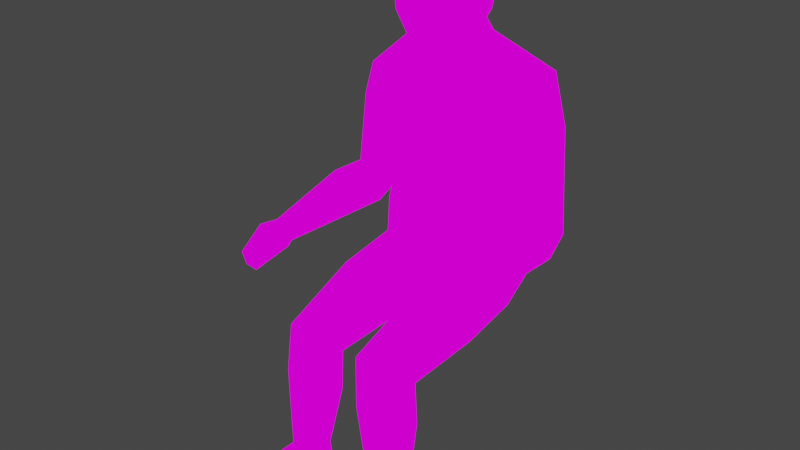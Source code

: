 # Source: ChairPerson.blend  (saved by Blender 2.91.10; exported with 4.5.12 LTS)
import bpy
from mathutils import Matrix  # noqa: F401  (used for matrix-valued properties, if any)

bpy.ops.wm.read_factory_settings(use_empty=True)
scene = bpy.context.scene
scene.name = 'Scene'

# ---- collections
col_collection = bpy.data.collections.new('Collection'); scene.collection.children.link(col_collection)

# ---- images (referenced by path relative to the original .blend; pixels are not part of the script)
import os
ASSET_DIR = os.environ.get("B2B_ASSET_DIR", "")  # directory of the original .blend (textures are referenced by path, not embedded)
HERE = os.path.dirname(os.path.abspath(__file__))  # packed textures are extracted next to this script under _unpacked/

def load_image(name, relpath, width, height, colorspace="sRGB"):
    """Load a texture the original file referenced (path relative to the .blend, or extracted next to this script)."""
    p = next((c for c in (os.path.join(HERE, relpath), os.path.join(ASSET_DIR, relpath)) if relpath and os.path.exists(c)), "")
    if p:
        img = bpy.data.images.load(p, check_existing=True)
        img.name = name
    else:  # same state as the original file: an image datablock whose file is absent (Cycles renders it pink)
        img = bpy.data.images.new(name, width, height)
        img.source = "FILE"
        img.filepath = "//" + (relpath or name)
    img.colorspace_settings.name = colorspace
    return img
img_untitled = load_image('Untitled', 'ChairPerson.png', 1024, 1024, 'sRGB')

# ---- materials (node trees are filled in below, after node groups)
mat_material = bpy.data.materials.new('Material')
mat_material.alpha_threshold = 0.0
mat_material.line_color = (0.0, 0.0, 0.0, 1.0)

# ---- material node trees
mat_material.use_nodes = True; mat_material.node_tree.nodes.clear()
_N = mat_material.node_tree.nodes; _L = mat_material.node_tree.links
n0 = _N.new('ShaderNodeOutputMaterial'); n0.name = 'Material Output'; n0.location = (300, 300)
n1 = _N.new('ShaderNodeEmission'); n1.name = 'Emission'; n1.location = (10, 300)
n2 = _N.new('ShaderNodeTexImage'); n2.name = 'Image Texture.001'; n2.location = (-432, 328)
n2.image = img_untitled
_L.new(n1.outputs[0], n0.inputs[0])
_L.new(n2.outputs[0], n1.inputs[0])
n0.is_active_output = True

# ---- world
world_world = bpy.data.worlds.new('World'); scene.world = world_world
world_world.use_nodes = True; world_world.node_tree.nodes.clear()
_N = world_world.node_tree.nodes; _L = world_world.node_tree.links
n0 = _N.new('ShaderNodeOutputWorld'); n0.name = 'World Output'; n0.location = (300, 300)
n1 = _N.new('ShaderNodeBackground'); n1.name = 'Background'; n1.location = (10, 300)
n1.inputs[0].default_value = (0.05088, 0.05088, 0.05088, 1.0)
_L.new(n1.outputs[0], n0.inputs[0])
n0.is_active_output = True
world_world.color = (0.05088, 0.05088, 0.05088)
world_world.use_sun_shadow = False
world_world.sun_shadow_jitter_overblur = 0.0

# ---- meshes
me_cube_008 = bpy.data.meshes.new('Cube.008')
me_cube_008.from_pydata([(0.5103, -0.3972, -0.8054), (0.5228, -0.6696, 0.3484), (0.5153, 0.3948, -0.3507), (0.5237, 0.2122, 0.5311), (0.0, 0.5827, -0.4699), (0.0, 0.3354, 0.7239), (0.6126, -0.02598, -0.5396), (0.6228, -0.2486, 0.5354), (0.0, -0.5175, -1.169), (0.0, -0.8584, 0.4766), (0.0, 0.03241, -0.8186), (0.0, -0.3081, 0.8254), (0.591, 0.3988, -0.01242), (0.4931, -0.6722, -0.1783), (0.0, 0.6574, 0.003413), (0.7687, -0.1077, -0.1457), (0.0, -0.9569, -0.5125), (0.577, 0.3182, 0.2933), (0.4893, -0.6861, -0.08754), (0.0, 0.532, 0.4137), (0.7367, -0.1858, 0.2314), (0.0, -0.9109, 0.0179), (0.576, -0.6726, 0.08811), (0.08664, -0.8204, -0.1133), (0.08596, -0.8116, -0.1805), (0.589, -0.6029, -0.3322), (0.2517, 0.5182, -0.4297), (0.262, 0.2931, 0.6568), (0.2463, -0.4747, -1.107), (0.2609, -0.7934, 0.4318), (0.3044, 0.009381, -0.7089), (0.3178, -0.2845, 0.71), (0.293, -0.7394, -0.4446), (0.2959, 0.5577, -0.005179), (0.2889, -0.8334, 0.07723), (0.29, 0.4503, 0.3697), (0.2933, -0.7232, -0.2891), (0.2901, -0.7682, -0.007577), (0.1161, -0.782, -0.4727), (0.0, -0.7809, -0.5516), (0.4356, 0.5903, -0.7466), (0.0, 0.6547, -0.7851), (0.0, 0.1044, -1.134), (0.4882, 0.08155, -1.026), (1.509, 0.7849, -1.241), (0.0, 0.9562, -1.092), (0.0, -0.08394, -1.542), (1.5, -0.1067, -1.501), (0.8644, 0.967, -2.92), (0.0, 1.187, -2.962), (0.0, 0.05621, -3.043), (0.941, -0.05868, -2.954), (1.062, 1.097, -4.499), (0.0, 1.157, -4.526), (0.0, -0.1894, -4.63), (1.094, -2.69, -5.26), (0.0, -0.9142, -0.2237), (0.0, -0.04791, -2.024), (1.059, -0.1113, -1.987), (1.015, 0.7896, -1.794), (0.0, 1.015, -1.668), (2.018, 0.5072, -3.846), (1.98, 0.0664, -3.493), (1.454, 0.02129, -3.477), (1.428, 0.4451, -3.855), (1.977, -2.054, -4.115), (1.871, -2.143, -3.793), (1.545, -2.168, -3.794), (1.608, -2.09, -4.121), (1.828, -2.914, -4.295), (1.816, -3.009, -4.025), (1.583, -3.036, -4.025), (1.565, -2.953, -4.297), (2.1, -2.194, -4.115), (1.506, -2.273, -4.122), (2.016, -2.394, -3.835), (1.495, -2.448, -3.834), (1.163, 0.8129, -5.036), (0.0, 0.8691, -5.062), (0.0, 0.1256, -5.399), (1.131, -2.19, -5.71), (1.166, -0.1443, -4.555), (1.233, 0.1686, -5.328), (0.3519, -2.717, -5.278), (0.3871, -2.221, -5.722), (0.6204, -2.865, -8.146), (0.6298, -2.278, -8.097), (1.186, -2.86, -8.121), (1.205, -2.268, -8.076), (1.396, -0.08798, -4.052), (1.394, -0.5854, -3.489), (2.037, -0.5334, -3.506), (2.118, -0.01499, -4.042), (1.791, 0.711, -2.088), (1.199, 0.6562, -2.504), (1.691, -0.0883, -2.105), (1.172, -0.138, -2.468), (0.2717, -1.239, -4.834), (1.216, -1.197, -4.776), (1.261, -0.9208, -5.504), (0.2543, -0.9628, -5.557), (0.6435, -2.778, -7.659), (1.104, -2.772, -7.641), (1.119, -2.316, -7.653), (0.6517, -2.326, -7.668), (1.189, -3.63, -8.114), (0.6225, -3.634, -8.139), (0.6457, -3.547, -7.652), (1.106, -3.541, -7.633), (1.149, -2.762, -6.148), (1.177, -2.194, -6.479), (0.4224, -2.221, -6.495), (0.406, -2.785, -6.169), (0.0, -0.2018, -3.976), (1.109, -0.1647, -3.869), (1.156, 1.055, -3.832), (0.0, 1.218, -3.875)], [], [(35, 27, 3, 17), (17, 20, 15, 12), (20, 22, 25, 15), (17, 3, 7, 20), (20, 7, 1, 22), (37, 23, 24, 36), (18, 13, 25, 22), (34, 29, 9, 21), (26, 2, 6, 30), (30, 6, 0, 28), (27, 5, 11, 31), (31, 11, 9, 29), (28, 32, 38, 39, 8), (6, 15, 25, 0), (2, 12, 15, 6), (26, 33, 12, 2), (36, 24, 38, 32), (37, 18, 22, 34), (35, 17, 12, 33), (19, 35, 33, 14), (23, 37, 34, 21), (13, 36, 32, 25), (4, 14, 33, 26), (0, 25, 32, 28), (7, 31, 29, 1), (3, 27, 31, 7), (10, 30, 28, 8), (4, 26, 40, 41), (22, 1, 29, 34), (18, 37, 36, 13), (19, 5, 27, 35), (39, 38, 16), (43, 42, 46, 47), (30, 10, 42, 43), (26, 30, 43, 40), (58, 57, 50, 51), (41, 40, 44, 45), (40, 43, 47, 44), (115, 114, 81, 52), (60, 59, 48, 49), (59, 58, 51, 48), (102, 101, 107, 108), (114, 113, 54, 81), (116, 115, 52, 53), (24, 56, 16, 38), (56, 24, 23, 21), (45, 44, 59, 60), (47, 46, 57, 58), (94, 93, 61, 64), (90, 89, 68, 67), (93, 95, 62, 61), (96, 94, 64, 63), (95, 96, 63, 62), (74, 73, 69, 72), (91, 90, 67, 66), (89, 92, 65, 68), (92, 91, 66, 65), (69, 70, 71, 72), (73, 75, 70, 69), (76, 74, 72, 71), (75, 76, 71, 70), (66, 67, 76, 75), (67, 68, 74, 76), (65, 66, 75, 73), (68, 65, 73, 74), (78, 77, 82, 79), (52, 81, 82, 77), (53, 52, 77, 78), (97, 98, 81, 54), (99, 100, 79, 82), (100, 97, 54, 79), (98, 99, 82, 81), (87, 85, 86, 88), (103, 102, 87, 88), (104, 103, 88, 86), (101, 104, 86, 85), (61, 62, 91, 92), (64, 61, 92, 89), (62, 63, 90, 91), (63, 64, 89, 90), (47, 58, 96, 95), (58, 59, 94, 96), (44, 47, 95, 93), (59, 44, 93, 94), (55, 80, 99, 98), (84, 83, 97, 100), (80, 84, 100, 99), (83, 55, 98, 97), (112, 111, 104, 101), (111, 110, 103, 104), (110, 109, 102, 103), (109, 112, 101, 102), (108, 107, 106, 105), (85, 87, 105, 106), (87, 102, 108, 105), (101, 85, 106, 107), (55, 83, 112, 109), (80, 55, 109, 110), (84, 80, 110, 111), (83, 84, 111, 112), (49, 48, 115, 116), (51, 50, 113, 114), (48, 51, 114, 115)])
me_cube_008.polygons.foreach_set('use_smooth', [True] * 103)
_uv = me_cube_008.uv_layers.new(name='UVMap')
_uv.uv.foreach_set('vector', [0.04559, 0.968, 0.04433, 0.9937, 0.07498, 0.9819, 0.07972, 0.9605, 0.7655, 0.5483, 0.7072, 0.5483, 0.7048, 0.5833, 0.7655, 0.5768, 0.7072, 0.5483, 0.6478, 0.5536, 0.6431, 0.5922, 0.7048, 0.5833, 0.7655, 0.5483, 0.7606, 0.5252, 0.709, 0.5195, 0.7072, 0.5483, 0.7072, 0.5483, 0.709, 0.5195, 0.6558, 0.53, 0.6478, 0.5536, 0.9058, 0.5647, 0.8812, 0.5737, 0.8808, 0.5799, 0.9051, 0.5906, 0.9292, 0.5728, 0.9293, 0.5811, 0.9403, 0.5957, 0.9403, 0.557, 0.9052, 0.5567, 0.9047, 0.5244, 0.8743, 0.5195, 0.8708, 0.5612, 0.8851, 0.7562, 0.9266, 0.7619, 0.9562, 0.7381, 0.9115, 0.7237, 0.9115, 0.7237, 0.9562, 0.7381, 0.9562, 0.707, 0.9198, 0.6862, 0.7053, 0.7165, 0.7469, 0.7185, 0.7469, 0.6744, 0.6954, 0.6771, 0.6954, 0.6771, 0.7469, 0.6744, 0.7272, 0.6367, 0.6875, 0.642, 0.8986, 0.6662, 0.9039, 0.6047, 0.883, 0.6067, 0.8693, 0.6137, 0.8695, 0.6712, 0.702, 0.6185, 0.7048, 0.5833, 0.6431, 0.5922, 0.6521, 0.6367, 0.7549, 0.6065, 0.7655, 0.5768, 0.7048, 0.5833, 0.702, 0.6185, 0.03967, 0.8951, 0.04474, 0.9341, 0.08017, 0.9328, 0.07121, 0.9019, 0.9051, 0.5906, 0.8808, 0.5799, 0.883, 0.6067, 0.9039, 0.6047, 0.9058, 0.5647, 0.9292, 0.5728, 0.9403, 0.557, 0.9052, 0.5567, 0.04559, 0.968, 0.07972, 0.9605, 0.08017, 0.9328, 0.04474, 0.9341, 0.01159, 0.9723, 0.04559, 0.968, 0.04474, 0.9341, 0.009857, 0.9352, 0.8812, 0.5737, 0.9058, 0.5647, 0.9052, 0.5567, 0.8708, 0.5612, 0.9293, 0.5811, 0.9051, 0.5906, 0.9039, 0.6047, 0.9403, 0.5957, 0.01016, 0.8917, 0.009857, 0.9352, 0.04474, 0.9341, 0.03967, 0.8951, 0.9316, 0.6395, 0.9403, 0.5957, 0.9039, 0.6047, 0.8986, 0.6662, 0.6431, 0.6805, 0.6954, 0.6771, 0.6875, 0.642, 0.6463, 0.6514, 0.6607, 0.7118, 0.7053, 0.7165, 0.6954, 0.6771, 0.6431, 0.6805, 0.8693, 0.7095, 0.9115, 0.7237, 0.9198, 0.6862, 0.8894, 0.6712, 0.01016, 0.8917, 0.03967, 0.8951, 0.05962, 0.8664, 0.009086, 0.8631, 0.9403, 0.557, 0.9358, 0.5331, 0.9047, 0.5244, 0.9052, 0.5567, 0.9292, 0.5728, 0.9058, 0.5647, 0.9051, 0.5906, 0.9293, 0.5811, 0.01159, 0.9723, 0.01398, 1.0, 0.04433, 0.9937, 0.04559, 0.968, 0.7469, 0.6698, 0.7606, 0.6782, 0.7606, 0.6609, 0.4225, 0.8009, 0.4778, 0.7908, 0.4807, 0.7542, 0.3102, 0.7586, 0.4444, 0.8301, 0.4788, 0.8199, 0.4778, 0.7908, 0.4225, 0.8009, 0.7554, 0.7756, 0.7554, 0.7322, 0.7096, 0.7185, 0.7096, 0.7619, 0.3606, 0.714, 0.4803, 0.7101, 0.479, 0.6165, 0.3736, 0.6254, 0.009086, 0.8631, 0.05962, 0.8664, 0.1798, 0.8217, 0.005595, 0.8361, 0.8693, 0.5195, 0.8081, 0.5282, 0.7655, 0.6274, 0.8693, 0.627, 0.4932, 0.5913, 0.6329, 0.5833, 0.6245, 0.5206, 0.4832, 0.5315, 0.004386, 0.7836, 0.1227, 0.7712, 0.1025, 0.6689, 0.001268, 0.666, 0.5417, 0.7768, 0.6431, 0.7553, 0.6294, 0.6683, 0.5125, 0.676, 0.6431, 0.7713, 0.7096, 0.7718, 0.7096, 0.719, 0.6431, 0.7185, 0.3563, 0.5422, 0.4832, 0.5321, 0.4832, 0.4724, 0.3498, 0.4794, 8.721e-06, 0.5826, 0.134, 0.5858, 0.1221, 0.5251, 0.0, 0.5229, 0.7864, 0.7288, 0.7739, 0.7316, 0.7655, 0.7576, 0.7864, 0.7557, 0.8693, 0.5832, 0.8808, 0.5799, 0.8812, 0.5737, 0.8708, 0.5612, 0.005595, 0.8361, 0.1798, 0.8217, 0.1227, 0.7712, 0.004386, 0.7836, 0.3102, 0.7586, 0.4807, 0.7542, 0.4803, 0.7101, 0.3606, 0.714, 0.1445, 0.7059, 0.212, 0.744, 0.2384, 0.5826, 0.1715, 0.5817, 0.9262, 0.2492, 1.0, 0.252, 0.9842, 0.08393, 0.9459, 0.08118, 0.8972, 0.07927, 0.8052, 0.08274, 0.8336, 0.2107, 0.8868, 0.2416, 0.9004, 0.4019, 0.9918, 0.402, 0.9811, 0.2767, 0.9288, 0.3091, 0.2884, 0.7034, 0.3483, 0.6702, 0.3141, 0.5774, 0.2535, 0.576, 0.1808, 0.3726, 0.2487, 0.3797, 0.2167, 0.3122, 0.1866, 0.3087, 0.2487, 0.5178, 0.3223, 0.5177, 0.3055, 0.3499, 0.2683, 0.3523, 0.1661, 0.5566, 0.2487, 0.5565, 0.2339, 0.3926, 0.1916, 0.3894, 0.8986, 0.2683, 0.827, 0.2698, 0.8375, 0.4337, 0.8759, 0.4307, 0.7637, 0.6367, 0.7469, 0.6397, 0.7469, 0.6609, 0.7637, 0.6608, 0.8672, 0.4444, 0.8496, 0.4577, 0.8575, 0.5144, 0.8738, 0.51, 0.9581, 0.05606, 0.9754, 0.06769, 0.9851, 0.003628, 0.969, 0.0, 0.2505, 0.3287, 0.31, 0.3238, 0.2995, 0.2677, 0.2729, 0.2702, 0.2683, 0.3523, 0.3055, 0.3499, 0.31, 0.3238, 0.2505, 0.3287, 0.9459, 0.08118, 0.9842, 0.08393, 0.9754, 0.06769, 0.9581, 0.05606, 0.8759, 0.4307, 0.8375, 0.4337, 0.8496, 0.4577, 0.8672, 0.4444, 0.1916, 0.3894, 0.2339, 0.3926, 0.2487, 0.3797, 0.1808, 0.3726, 0.000229, 0.4954, 0.1339, 0.4974, 0.142, 0.4651, 0.001421, 0.4587, 0.4832, 0.5315, 0.6245, 0.5206, 0.4882, 0.4706, 0.4856, 0.5032, 0.0, 0.5229, 0.1221, 0.5251, 0.1339, 0.4974, 0.000229, 0.4954, 0.4491, 0.3497, 0.3421, 0.3556, 0.3498, 0.4794, 0.4832, 0.4724, 0.1467, 0.3973, 0.03118, 0.3924, 0.001421, 0.4587, 0.142, 0.4651, 0.6676, 0.1158, 0.756, 0.1217, 0.7981, 0.0, 0.6605, 0.04813, 0.5954, 0.398, 0.5061, 0.4027, 0.4882, 0.4706, 0.6245, 0.5206, 0.85, 0.6873, 0.7655, 0.6807, 0.7669, 0.7218, 0.8525, 0.7288, 0.4969, 0.04783, 0.5492, 0.04718, 0.5549, 0.002481, 0.4873, 0.008884, 0.07475, 0.03902, 0.1281, 0.04039, 0.137, 0.001822, 0.0713, 0.0, 0.7052, 0.4717, 0.6534, 0.4703, 0.6431, 0.509, 0.7099, 0.5163, 0.8868, 0.2416, 0.8336, 0.2107, 0.827, 0.2698, 0.8986, 0.2683, 0.1715, 0.5817, 0.2384, 0.5826, 0.2487, 0.5565, 0.1661, 0.5566, 0.2535, 0.576, 0.3141, 0.5774, 0.3223, 0.5177, 0.2487, 0.5178, 0.9288, 0.3091, 0.9811, 0.2767, 1.0, 0.252, 0.9262, 0.2492, 0.3102, 0.7586, 0.3606, 0.714, 0.3483, 0.6702, 0.2884, 0.7034, 0.8986, 0.4465, 1.0, 0.4682, 0.9918, 0.402, 0.9004, 0.4019, 0.8986, 0.0, 0.7981, 0.02654, 0.8052, 0.08274, 0.8972, 0.07927, 0.1227, 0.7712, 0.1798, 0.8217, 0.212, 0.744, 0.1445, 0.7059, 0.5603, 0.2644, 0.499, 0.2252, 0.5061, 0.4027, 0.5954, 0.398, 0.6631, 0.2911, 0.7248, 0.253, 0.756, 0.1217, 0.6676, 0.1158, 0.1301, 0.2184, 0.04534, 0.2173, 0.03118, 0.3924, 0.1467, 0.3973, 0.439, 0.2173, 0.354, 0.2191, 0.3421, 0.3556, 0.4491, 0.3497, 0.7227, 0.3347, 0.6545, 0.3617, 0.6534, 0.4703, 0.7052, 0.4717, 0.04859, 0.1466, 0.1347, 0.1481, 0.1281, 0.04039, 0.07475, 0.03902, 0.4927, 0.1548, 0.5607, 0.1829, 0.5492, 0.04718, 0.4969, 0.04783, 0.3491, 0.1383, 0.4341, 0.1361, 0.4074, 0.0, 0.3549, 0.001843, 0.96, 0.4684, 0.9074, 0.4682, 0.8986, 0.5122, 0.9633, 0.5122, 0.7655, 0.6807, 0.85, 0.6873, 0.8525, 0.6339, 0.768, 0.6274, 0.5549, 0.002481, 0.5492, 0.04718, 0.6375, 0.0447, 0.6431, 0.0, 0.7052, 0.4717, 0.7099, 0.5163, 0.7981, 0.5195, 0.7935, 0.4748, 0.354, 0.2191, 0.439, 0.2173, 0.4341, 0.1361, 0.3491, 0.1383, 0.499, 0.2252, 0.5603, 0.2644, 0.5607, 0.1829, 0.4927, 0.1548, 0.04534, 0.2173, 0.1301, 0.2184, 0.1347, 0.1481, 0.04859, 0.1466, 0.7248, 0.253, 0.6631, 0.2911, 0.6545, 0.3617, 0.7227, 0.3347, 0.001268, 0.666, 0.1025, 0.6689, 0.134, 0.5858, 8.721e-06, 0.5826, 0.3736, 0.6254, 0.479, 0.6165, 0.4832, 0.5321, 0.3563, 0.5422, 0.5125, 0.676, 0.6294, 0.6683, 0.6329, 0.5833, 0.4932, 0.5913])
me_cube_008.materials.append(mat_material)
me_cube_008.use_remesh_fix_poles = True
me_cube_008.use_remesh_preserve_attributes = False
me_cube_008.use_mirror_vertex_groups = False
me_cube_008.update()
arm_armature = bpy.data.armatures.new('Armature')  # bones are not reproduced

# ---- objects
ob_cube_004 = bpy.data.objects.new('Cube.004', me_cube_008)
ob_armature = bpy.data.objects.new('Armature', arm_armature)

# ---- transforms, parenting, visibility, modifiers, constraints
ob_cube_004.parent = ob_armature
ob_cube_004.matrix_parent_inverse = Matrix(((9.773, -0.0, 0.0, -3.787e-16), (-0.0, 9.773, -0.0, -0.6055), (0.0, -0.0, 9.773, -10.12), (-0.0, 0.0, -0.0, 1.0)))
ob_cube_004.location = (0.0, -1.612e-07, 1.2)
ob_cube_004.scale = (0.1484, 0.1484, 0.1484)
ob_cube_004.lineart.crease_threshold = 0.0
_vg = ob_cube_004.vertex_groups.new(name='Neck')
for _i, _w in zip([0, 2, 4, 6, 8, 10, 12, 14, 19, 26, 28, 30, 33, 35, 40, 41, 42, 43, 44, 45, 46, 47, 48, 49, 50, 51, 52, 53, 54, 55, 57, 58, 59, 60, 61, 62, 63, 64, 65, 66, 67, 68, 69, 70, 71, 72, 73, 74, 75, 76, 77, 78, 79, 80, 81, 82, 83, 84, 85, 86, 87, 88, 89, 90, 91, 92, 93, 94, 95, 96, 97, 98, 99, 100, 101, 102, 103, 104, 105, 106, 107, 108, 109, 110, 111, 112, 113, 114, 115, 116], [0.01923, 0.1008, 0.3234, 0.0477, 0.002339, 0.09469, 0.02892, 0.09913, 0.02006, 0.2257, 0.009327, 0.1307, 0.07029, 0.002562, 0.8159, 0.8267, 0.9338, 0.8442, 0.9455, 0.9199, 0.9631, 0.9491, 0.9822, 0.9808, 0.9814, 0.9811, 0.9866, 0.9862, 0.9854, 0.9863, 0.9747, 0.9684, 0.9719, 0.9635, 0.9699, 0.9699, 0.9701, 0.97, 0.97, 0.97, 0.97, 0.97, 0.97, 0.97, 0.97, 0.97, 0.97, 0.97, 0.97, 0.97, 0.987, 0.9869, 0.9869, 0.9864, 0.986, 0.987, 0.9863, 0.9863, 0.9863, 0.9863, 0.9863, 0.9863, 0.97, 0.97, 0.9699, 0.97, 0.9696, 0.9703, 0.9674, 0.9706, 0.9861, 0.9862, 0.9865, 0.9865, 0.9863, 0.9863, 0.9863, 0.9863, 0.9863, 0.9863, 0.9863, 0.9863, 0.9863, 0.9863, 0.9863, 0.9863, 0.9841, 0.9848, 0.9855, 0.9846]): _vg.add([_i], _w, 'REPLACE')
_vg = ob_cube_004.vertex_groups.new(name='Head')
for _i, _w in zip([0, 1, 2, 3, 4, 5, 6, 7, 8, 9, 10, 11, 12, 13, 14, 15, 16, 17, 18, 19, 20, 21, 22, 23, 24, 25, 26, 27, 28, 29, 30, 31, 32, 33, 34, 35, 36, 37, 38, 39, 40, 41, 42, 43, 44, 45, 46, 47, 56, 57, 58, 59, 60, 61, 62, 63, 64, 65, 66, 67, 68, 69, 70, 71, 72, 73, 74, 75, 76, 89, 90, 91, 92, 93, 94, 95, 96], [0.9654, 0.9962, 0.8992, 0.9885, 0.6766, 0.9869, 0.9512, 0.9954, 0.9738, 0.9981, 0.9053, 0.9998, 0.9605, 0.9909, 0.9009, 0.9789, 0.9897, 0.9803, 0.9925, 0.965, 0.9906, 0.9958, 0.9943, 0.9941, 0.9932, 0.9866, 0.7743, 0.9887, 0.9703, 0.9977, 0.8693, 0.9982, 0.9883, 0.9297, 0.9959, 0.9737, 0.9911, 0.9948, 0.9889, 0.9873, 0.1841, 0.1733, 0.06615, 0.1558, 0.05453, 0.08006, 0.02381, 0.05093, 0.9924, 0.0005458, 0.01326, 0.006293, 0.02302, 0.01012, 0.01028, 0.009808, 0.01003, 0.01006, 0.01007, 0.01006, 0.01006, 0.01006, 0.01006, 0.01006, 0.01006, 0.01006, 0.01006, 0.01007, 0.01006, 0.01001, 0.01001, 0.01012, 0.01009, 0.01087, 0.009461, 0.01515, 0.008748]): _vg.add([_i], _w, 'REPLACE')
_vg = ob_cube_004.vertex_groups.new(name='BreathingBone')
for _i, _w in zip([44, 47, 50, 51, 57, 58], [0.3806, 0.4807, 0.663, 0.7929, 0.7344, 0.5982]): _vg.add([_i], _w, 'REPLACE')
_m = ob_cube_004.modifiers.new('Mirror', 'MIRROR')
_m.use_clip = True
_m = ob_cube_004.modifiers.new('Armature', 'ARMATURE')
_m.object = ob_armature
ob_armature.location = (3.875e-17, 0.06196, 1.035)
ob_armature.scale = (0.1023, 0.1023, 0.1023)
ob_armature.lineart.crease_threshold = 0.0

# ---- collection membership
col_collection.objects.link(ob_cube_004)
col_collection.objects.link(ob_armature)

# ---- scene / render settings (as saved in the file)
scene.frame_start = 1; scene.frame_end = 122; scene.frame_set(123)
scene.render.engine = 'CYCLES'
scene.cycles.use_denoising = False
scene.cycles.samples = 128
scene.cycles.sampling_pattern = 'TABULATED_SOBOL'
scene.cycles.use_adaptive_sampling = False
scene.cycles.use_light_tree = False
scene.cycles.bake_type = 'EMIT'
scene.view_settings.view_transform = 'Filmic'
bpy.context.view_layer.update()

# ---- added for rendering (the .blend has no active camera): camera
cam_auto = bpy.data.cameras.new('AutoCamera')
cam_auto.lens = 50.0
cam_auto.sensor_width = 36.0
cam_auto.clip_end = 1000.0
ob_auto_camera = bpy.data.objects.new('AutoCamera', cam_auto)
scene.collection.objects.link(ob_auto_camera)
ob_auto_camera.location = (1.51652, -1.9991, 1.87001)
ob_auto_camera.rotation_euler = (1.09748, -7.21219e-08, 0.694738)
scene.camera = ob_auto_camera
bpy.context.view_layer.update()
